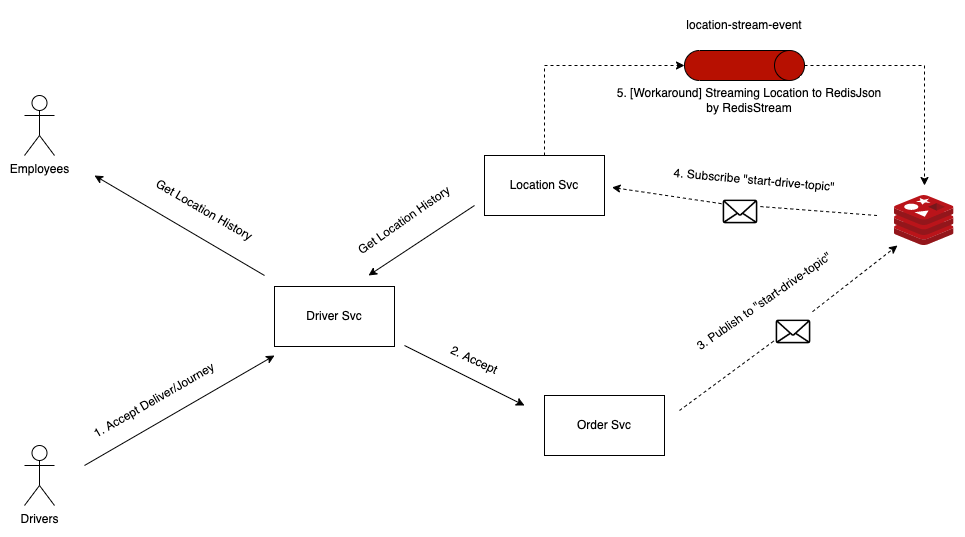

The diagram above was exported from draw.io. Its source (the exported page's mxGraphModel, read from the mxfile embedded in the PNG):
<mxGraphModel dx="1426" dy="801" grid="1" gridSize="10" guides="1" tooltips="1" connect="1" arrows="1" fold="1" page="1" pageScale="1" pageWidth="827" pageHeight="1169" math="0" shadow="0">
  <root>
    <mxCell id="0" />
    <mxCell id="1" parent="0" />
    <mxCell id="uo-fQuIGardWGKd6_Pie-19" value="" style="endArrow=classic;html=1;rounded=0;dashed=1;startArrow=none;entryX=0.05;entryY=1;entryDx=0;entryDy=0;entryPerimeter=0;" edge="1" parent="1" source="uo-fQuIGardWGKd6_Pie-15" target="uo-fQuIGardWGKd6_Pie-1">
      <mxGeometry width="50" height="50" relative="1" as="geometry">
        <mxPoint x="1025" y="505" as="sourcePoint" />
        <mxPoint x="1190" y="380" as="targetPoint" />
      </mxGeometry>
    </mxCell>
    <mxCell id="uo-fQuIGardWGKd6_Pie-1" value="" style="sketch=0;aspect=fixed;html=1;points=[];align=center;image;fontSize=12;image=img/lib/mscae/Cache_Redis_Product.svg;" vertex="1" parent="1">
      <mxGeometry x="1240" y="290" width="59.52" height="50" as="geometry" />
    </mxCell>
    <mxCell id="uo-fQuIGardWGKd6_Pie-2" value="Drivers" style="shape=umlActor;verticalLabelPosition=bottom;verticalAlign=top;html=1;outlineConnect=0;" vertex="1" parent="1">
      <mxGeometry x="370" y="540" width="30" height="60" as="geometry" />
    </mxCell>
    <mxCell id="uo-fQuIGardWGKd6_Pie-3" value="Employees&lt;br&gt;" style="shape=umlActor;verticalLabelPosition=bottom;verticalAlign=top;html=1;outlineConnect=0;" vertex="1" parent="1">
      <mxGeometry x="370" y="190" width="30" height="60" as="geometry" />
    </mxCell>
    <mxCell id="uo-fQuIGardWGKd6_Pie-4" value="Driver Svc" style="rounded=0;whiteSpace=wrap;html=1;" vertex="1" parent="1">
      <mxGeometry x="620" y="381" width="120" height="60" as="geometry" />
    </mxCell>
    <mxCell id="uo-fQuIGardWGKd6_Pie-6" value="" style="endArrow=classic;html=1;rounded=0;" edge="1" parent="1">
      <mxGeometry width="50" height="50" relative="1" as="geometry">
        <mxPoint x="610" y="370" as="sourcePoint" />
        <mxPoint x="440" y="270" as="targetPoint" />
      </mxGeometry>
    </mxCell>
    <mxCell id="uo-fQuIGardWGKd6_Pie-7" value="Get Location History" style="text;html=1;strokeColor=none;fillColor=none;align=center;verticalAlign=middle;whiteSpace=wrap;rounded=0;rotation=30;" vertex="1" parent="1">
      <mxGeometry x="470" y="290" width="160" height="30" as="geometry" />
    </mxCell>
    <mxCell id="uo-fQuIGardWGKd6_Pie-8" value="" style="endArrow=classic;html=1;rounded=0;" edge="1" parent="1">
      <mxGeometry width="50" height="50" relative="1" as="geometry">
        <mxPoint x="430" y="560" as="sourcePoint" />
        <mxPoint x="620" y="450" as="targetPoint" />
      </mxGeometry>
    </mxCell>
    <mxCell id="uo-fQuIGardWGKd6_Pie-9" value="1. Accept Deliver/Journey" style="text;html=1;strokeColor=none;fillColor=none;align=center;verticalAlign=middle;whiteSpace=wrap;rounded=0;rotation=-30;" vertex="1" parent="1">
      <mxGeometry x="420" y="480" width="160" height="30" as="geometry" />
    </mxCell>
    <mxCell id="uo-fQuIGardWGKd6_Pie-10" value="Order Svc" style="rounded=0;whiteSpace=wrap;html=1;" vertex="1" parent="1">
      <mxGeometry x="890" y="490" width="120" height="60" as="geometry" />
    </mxCell>
    <mxCell id="uo-fQuIGardWGKd6_Pie-30" style="edgeStyle=orthogonalEdgeStyle;rounded=0;orthogonalLoop=1;jettySize=auto;html=1;entryX=0.5;entryY=1;entryDx=0;entryDy=0;entryPerimeter=0;dashed=1;exitX=0.5;exitY=0;exitDx=0;exitDy=0;" edge="1" parent="1" source="uo-fQuIGardWGKd6_Pie-11" target="uo-fQuIGardWGKd6_Pie-16">
      <mxGeometry relative="1" as="geometry" />
    </mxCell>
    <mxCell id="uo-fQuIGardWGKd6_Pie-11" value="Location Svc" style="rounded=0;whiteSpace=wrap;html=1;" vertex="1" parent="1">
      <mxGeometry x="830" y="250" width="120" height="60" as="geometry" />
    </mxCell>
    <mxCell id="uo-fQuIGardWGKd6_Pie-12" value="" style="endArrow=classic;html=1;rounded=0;" edge="1" parent="1">
      <mxGeometry width="50" height="50" relative="1" as="geometry">
        <mxPoint x="750" y="440" as="sourcePoint" />
        <mxPoint x="870" y="500" as="targetPoint" />
      </mxGeometry>
    </mxCell>
    <mxCell id="uo-fQuIGardWGKd6_Pie-13" value="2. Accept" style="text;html=1;strokeColor=none;fillColor=none;align=center;verticalAlign=middle;whiteSpace=wrap;rounded=0;rotation=25;" vertex="1" parent="1">
      <mxGeometry x="740" y="440" width="160" height="30" as="geometry" />
    </mxCell>
    <mxCell id="uo-fQuIGardWGKd6_Pie-31" style="edgeStyle=orthogonalEdgeStyle;rounded=0;orthogonalLoop=1;jettySize=auto;html=1;dashed=1;" edge="1" parent="1" source="uo-fQuIGardWGKd6_Pie-16">
      <mxGeometry relative="1" as="geometry">
        <mxPoint x="1270" y="280" as="targetPoint" />
      </mxGeometry>
    </mxCell>
    <mxCell id="uo-fQuIGardWGKd6_Pie-16" value="" style="shape=cylinder3;whiteSpace=wrap;html=1;boundedLbl=1;backgroundOutline=1;size=15;rotation=90;fillColor=#B71001;fontColor=#ffffff;strokeColor=#000000;" vertex="1" parent="1">
      <mxGeometry x="1075" y="100" width="30" height="120" as="geometry" />
    </mxCell>
    <mxCell id="uo-fQuIGardWGKd6_Pie-17" value="location-stream-event" style="text;html=1;strokeColor=none;fillColor=none;align=center;verticalAlign=middle;whiteSpace=wrap;rounded=0;rotation=0;" vertex="1" parent="1">
      <mxGeometry x="1010" y="105" width="160" height="30" as="geometry" />
    </mxCell>
    <mxCell id="uo-fQuIGardWGKd6_Pie-15" value="" style="shape=image;html=1;verticalAlign=top;verticalLabelPosition=bottom;labelBackgroundColor=#ffffff;imageAspect=0;aspect=fixed;image=https://cdn4.iconfinder.com/data/icons/app-custom-ui-1/48/Envelope-128.png" vertex="1" parent="1">
      <mxGeometry x="1120" y="402" width="38" height="38" as="geometry" />
    </mxCell>
    <mxCell id="uo-fQuIGardWGKd6_Pie-20" value="" style="endArrow=none;html=1;rounded=0;dashed=1;" edge="1" parent="1" target="uo-fQuIGardWGKd6_Pie-15">
      <mxGeometry width="50" height="50" relative="1" as="geometry">
        <mxPoint x="1025" y="505" as="sourcePoint" />
        <mxPoint x="1190" y="380" as="targetPoint" />
      </mxGeometry>
    </mxCell>
    <mxCell id="uo-fQuIGardWGKd6_Pie-21" value="3. Publish to &quot;start-drive-topic&quot;" style="text;html=1;strokeColor=none;fillColor=none;align=center;verticalAlign=middle;whiteSpace=wrap;rounded=0;rotation=-35;" vertex="1" parent="1">
      <mxGeometry x="990" y="381" width="240" height="30" as="geometry" />
    </mxCell>
    <mxCell id="uo-fQuIGardWGKd6_Pie-25" value="" style="endArrow=classic;html=1;rounded=0;dashed=1;startArrow=none;entryX=0.05;entryY=1;entryDx=0;entryDy=0;entryPerimeter=0;" edge="1" parent="1" source="uo-fQuIGardWGKd6_Pie-22">
      <mxGeometry width="50" height="50" relative="1" as="geometry">
        <mxPoint x="1222.51" y="310" as="sourcePoint" />
        <mxPoint x="957.4860000000001" y="281.9" as="targetPoint" />
      </mxGeometry>
    </mxCell>
    <mxCell id="uo-fQuIGardWGKd6_Pie-22" value="" style="shape=image;html=1;verticalAlign=top;verticalLabelPosition=bottom;labelBackgroundColor=#ffffff;imageAspect=0;aspect=fixed;image=https://cdn4.iconfinder.com/data/icons/app-custom-ui-1/48/Envelope-128.png" vertex="1" parent="1">
      <mxGeometry x="1067" y="282" width="38" height="38" as="geometry" />
    </mxCell>
    <mxCell id="uo-fQuIGardWGKd6_Pie-26" value="" style="endArrow=none;html=1;rounded=0;dashed=1;startArrow=none;entryX=1;entryY=0.5;entryDx=0;entryDy=0;" edge="1" parent="1" target="uo-fQuIGardWGKd6_Pie-22">
      <mxGeometry width="50" height="50" relative="1" as="geometry">
        <mxPoint x="1222.5100000000002" y="310" as="sourcePoint" />
        <mxPoint x="957.4859999999999" y="281.9" as="targetPoint" />
      </mxGeometry>
    </mxCell>
    <mxCell id="uo-fQuIGardWGKd6_Pie-27" value="4. Subscribe &quot;start-drive-topic&quot;" style="text;html=1;strokeColor=none;fillColor=none;align=center;verticalAlign=middle;whiteSpace=wrap;rounded=0;rotation=5;" vertex="1" parent="1">
      <mxGeometry x="980" y="260" width="240" height="30" as="geometry" />
    </mxCell>
    <mxCell id="uo-fQuIGardWGKd6_Pie-28" value="" style="endArrow=classic;html=1;rounded=0;" edge="1" parent="1">
      <mxGeometry width="50" height="50" relative="1" as="geometry">
        <mxPoint x="820" y="300" as="sourcePoint" />
        <mxPoint x="714" y="370" as="targetPoint" />
      </mxGeometry>
    </mxCell>
    <mxCell id="uo-fQuIGardWGKd6_Pie-29" value="Get Location History" style="text;html=1;strokeColor=none;fillColor=none;align=center;verticalAlign=middle;whiteSpace=wrap;rounded=0;rotation=-35;" vertex="1" parent="1">
      <mxGeometry x="670" y="300" width="160" height="30" as="geometry" />
    </mxCell>
    <mxCell id="uo-fQuIGardWGKd6_Pie-32" value="5. [Workaround] Streaming Location to RedisJson by RedisStream" style="text;html=1;strokeColor=none;fillColor=none;align=center;verticalAlign=middle;whiteSpace=wrap;rounded=0;rotation=0;" vertex="1" parent="1">
      <mxGeometry x="960" y="180" width="270" height="30" as="geometry" />
    </mxCell>
  </root>
</mxGraphModel>